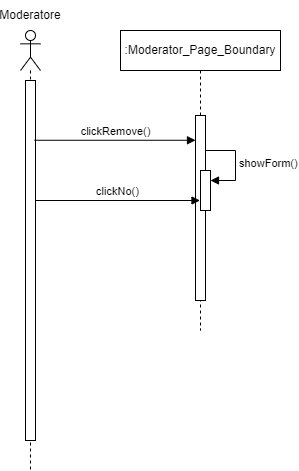

The diagram above was exported from draw.io. Its source (the exported page's mxGraphModel, read from the mxfile embedded in the PNG):
<mxGraphModel dx="1020" dy="496" grid="1" gridSize="10" guides="1" tooltips="1" connect="1" arrows="1" fold="1" page="1" pageScale="1" pageWidth="850" pageHeight="1100" math="0" shadow="0">
  <root>
    <mxCell id="0" />
    <mxCell id="1" parent="0" />
    <mxCell id="0eULTVToS5abGcOTO0dX-1" value="" style="shape=umlLifeline;perimeter=lifelinePerimeter;whiteSpace=wrap;html=1;container=1;dropTarget=0;collapsible=0;recursiveResize=0;outlineConnect=0;portConstraint=eastwest;newEdgeStyle={&quot;curved&quot;:0,&quot;rounded&quot;:0};participant=umlActor;" vertex="1" parent="1">
      <mxGeometry x="60" y="70" width="20" height="440" as="geometry" />
    </mxCell>
    <mxCell id="0eULTVToS5abGcOTO0dX-2" value="" style="html=1;points=[[0,0,0,0,5],[0,1,0,0,-5],[1,0,0,0,5],[1,1,0,0,-5]];perimeter=orthogonalPerimeter;outlineConnect=0;targetShapes=umlLifeline;portConstraint=eastwest;newEdgeStyle={&quot;curved&quot;:0,&quot;rounded&quot;:0};" vertex="1" parent="0eULTVToS5abGcOTO0dX-1">
      <mxGeometry x="5" y="50" width="10" height="360" as="geometry" />
    </mxCell>
    <mxCell id="0eULTVToS5abGcOTO0dX-3" value="Moderatore" style="text;html=1;align=center;verticalAlign=middle;whiteSpace=wrap;rounded=0;" vertex="1" parent="1">
      <mxGeometry x="40" y="40" width="60" height="30" as="geometry" />
    </mxCell>
    <mxCell id="0eULTVToS5abGcOTO0dX-4" value="clickRemove()" style="html=1;verticalAlign=bottom;endArrow=block;curved=0;rounded=0;exitX=0.8;exitY=0.166;exitDx=0;exitDy=0;exitPerimeter=0;" edge="1" parent="1" target="0eULTVToS5abGcOTO0dX-6">
      <mxGeometry width="80" relative="1" as="geometry">
        <mxPoint x="74" y="179.76" as="sourcePoint" />
        <mxPoint x="230" y="180" as="targetPoint" />
      </mxGeometry>
    </mxCell>
    <mxCell id="0eULTVToS5abGcOTO0dX-5" value=":Moderator_Page_Boundary" style="shape=umlLifeline;perimeter=lifelinePerimeter;whiteSpace=wrap;html=1;container=1;dropTarget=0;collapsible=0;recursiveResize=0;outlineConnect=0;portConstraint=eastwest;newEdgeStyle={&quot;curved&quot;:0,&quot;rounded&quot;:0};" vertex="1" parent="1">
      <mxGeometry x="160" y="70" width="160" height="300" as="geometry" />
    </mxCell>
    <mxCell id="0eULTVToS5abGcOTO0dX-6" value="" style="html=1;points=[[0,0,0,0,5],[0,1,0,0,-5],[1,0,0,0,5],[1,1,0,0,-5]];perimeter=orthogonalPerimeter;outlineConnect=0;targetShapes=umlLifeline;portConstraint=eastwest;newEdgeStyle={&quot;curved&quot;:0,&quot;rounded&quot;:0};" vertex="1" parent="0eULTVToS5abGcOTO0dX-5">
      <mxGeometry x="75" y="85" width="10" height="185" as="geometry" />
    </mxCell>
    <mxCell id="0eULTVToS5abGcOTO0dX-8" value="" style="html=1;points=[[0,0,0,0,5],[0,1,0,0,-5],[1,0,0,0,5],[1,1,0,0,-5]];perimeter=orthogonalPerimeter;outlineConnect=0;targetShapes=umlLifeline;portConstraint=eastwest;newEdgeStyle={&quot;curved&quot;:0,&quot;rounded&quot;:0};" vertex="1" parent="0eULTVToS5abGcOTO0dX-5">
      <mxGeometry x="80" y="140" width="10" height="40" as="geometry" />
    </mxCell>
    <mxCell id="0eULTVToS5abGcOTO0dX-9" value="showForm()" style="html=1;align=left;spacingLeft=2;endArrow=block;rounded=0;edgeStyle=orthogonalEdgeStyle;curved=0;rounded=0;" edge="1" parent="0eULTVToS5abGcOTO0dX-5" target="0eULTVToS5abGcOTO0dX-8">
      <mxGeometry relative="1" as="geometry">
        <mxPoint x="85" y="120" as="sourcePoint" />
        <Array as="points">
          <mxPoint x="115" y="150" />
        </Array>
      </mxGeometry>
    </mxCell>
    <mxCell id="0eULTVToS5abGcOTO0dX-23" value="clickNo()" style="html=1;verticalAlign=bottom;endArrow=block;curved=0;rounded=0;" edge="1" parent="1">
      <mxGeometry width="80" relative="1" as="geometry">
        <mxPoint x="75" y="240" as="sourcePoint" />
        <mxPoint x="239.5" y="240" as="targetPoint" />
      </mxGeometry>
    </mxCell>
  </root>
</mxGraphModel>